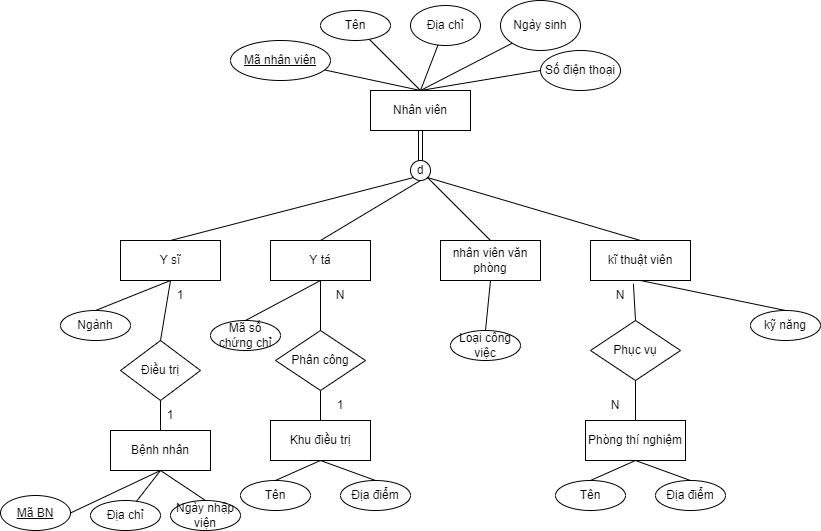

The diagram above was exported from draw.io. Its source (the exported page's mxGraphModel, read from the mxfile embedded in the PNG):
<mxGraphModel dx="744" dy="371" grid="1" gridSize="10" guides="1" tooltips="1" connect="1" arrows="1" fold="1" page="1" pageScale="1" pageWidth="850" pageHeight="1100" math="0" shadow="0" extFonts="Permanent Marker^https://fonts.googleapis.com/css?family=Permanent+Marker">
  <root>
    <mxCell id="0" />
    <mxCell id="1" parent="0" />
    <mxCell id="pl6DpDmjy7xIWoC1NKCQ-1" value="Nhân viên" style="whiteSpace=wrap;html=1;align=center;" parent="1" vertex="1">
      <mxGeometry x="380" y="170" width="100" height="40" as="geometry" />
    </mxCell>
    <mxCell id="pl6DpDmjy7xIWoC1NKCQ-3" value="Mã nhân viên&lt;br&gt;" style="ellipse;whiteSpace=wrap;html=1;align=center;fontStyle=4;" parent="1" vertex="1">
      <mxGeometry x="240" y="120" width="100" height="40" as="geometry" />
    </mxCell>
    <mxCell id="pl6DpDmjy7xIWoC1NKCQ-5" value="Ngày sinh" style="ellipse;whiteSpace=wrap;html=1;align=center;" parent="1" vertex="1">
      <mxGeometry x="510" y="80" width="80" height="50" as="geometry" />
    </mxCell>
    <mxCell id="pl6DpDmjy7xIWoC1NKCQ-6" value="Địa chỉ" style="ellipse;whiteSpace=wrap;html=1;align=center;" parent="1" vertex="1">
      <mxGeometry x="420" y="85" width="70" height="40" as="geometry" />
    </mxCell>
    <mxCell id="pl6DpDmjy7xIWoC1NKCQ-7" value="Tên" style="ellipse;whiteSpace=wrap;html=1;align=center;" parent="1" vertex="1">
      <mxGeometry x="330" y="90" width="70" height="30" as="geometry" />
    </mxCell>
    <mxCell id="pl6DpDmjy7xIWoC1NKCQ-8" value="Số điện thoại" style="ellipse;whiteSpace=wrap;html=1;align=center;" parent="1" vertex="1">
      <mxGeometry x="550" y="130" width="80" height="40" as="geometry" />
    </mxCell>
    <mxCell id="pl6DpDmjy7xIWoC1NKCQ-9" value="" style="endArrow=none;html=1;rounded=0;entryX=0.5;entryY=0;entryDx=0;entryDy=0;" parent="1" source="pl6DpDmjy7xIWoC1NKCQ-3" target="pl6DpDmjy7xIWoC1NKCQ-1" edge="1">
      <mxGeometry relative="1" as="geometry">
        <mxPoint x="380" y="300" as="sourcePoint" />
        <mxPoint x="540" y="300" as="targetPoint" />
      </mxGeometry>
    </mxCell>
    <mxCell id="pl6DpDmjy7xIWoC1NKCQ-11" value="" style="endArrow=none;html=1;rounded=0;" parent="1" source="pl6DpDmjy7xIWoC1NKCQ-7" edge="1">
      <mxGeometry relative="1" as="geometry">
        <mxPoint x="344.0739985014402" y="159.44442825030865" as="sourcePoint" />
        <mxPoint x="430" y="170" as="targetPoint" />
      </mxGeometry>
    </mxCell>
    <mxCell id="pl6DpDmjy7xIWoC1NKCQ-12" value="" style="endArrow=none;html=1;rounded=0;entryX=0.5;entryY=0;entryDx=0;entryDy=0;" parent="1" source="pl6DpDmjy7xIWoC1NKCQ-6" target="pl6DpDmjy7xIWoC1NKCQ-1" edge="1">
      <mxGeometry relative="1" as="geometry">
        <mxPoint x="354.0739985014402" y="169.44442825030865" as="sourcePoint" />
        <mxPoint x="450" y="190" as="targetPoint" />
      </mxGeometry>
    </mxCell>
    <mxCell id="pl6DpDmjy7xIWoC1NKCQ-13" value="" style="endArrow=none;html=1;rounded=0;entryX=0;entryY=1;entryDx=0;entryDy=0;exitX=0.5;exitY=0;exitDx=0;exitDy=0;" parent="1" source="pl6DpDmjy7xIWoC1NKCQ-1" target="pl6DpDmjy7xIWoC1NKCQ-5" edge="1">
      <mxGeometry relative="1" as="geometry">
        <mxPoint x="364.0739985014402" y="179.44442825030865" as="sourcePoint" />
        <mxPoint x="460" y="200" as="targetPoint" />
      </mxGeometry>
    </mxCell>
    <mxCell id="pl6DpDmjy7xIWoC1NKCQ-14" value="" style="endArrow=none;html=1;rounded=0;entryX=0;entryY=0.5;entryDx=0;entryDy=0;exitX=0.5;exitY=0;exitDx=0;exitDy=0;" parent="1" source="pl6DpDmjy7xIWoC1NKCQ-1" target="pl6DpDmjy7xIWoC1NKCQ-8" edge="1">
      <mxGeometry relative="1" as="geometry">
        <mxPoint x="374.0739985014402" y="189.44442825030865" as="sourcePoint" />
        <mxPoint x="470" y="210" as="targetPoint" />
      </mxGeometry>
    </mxCell>
    <mxCell id="pl6DpDmjy7xIWoC1NKCQ-16" value="Y sĩ" style="whiteSpace=wrap;html=1;align=center;" parent="1" vertex="1">
      <mxGeometry x="130" y="320" width="100" height="40" as="geometry" />
    </mxCell>
    <mxCell id="pl6DpDmjy7xIWoC1NKCQ-17" value="Y tá" style="whiteSpace=wrap;html=1;align=center;" parent="1" vertex="1">
      <mxGeometry x="280" y="320" width="100" height="40" as="geometry" />
    </mxCell>
    <mxCell id="pl6DpDmjy7xIWoC1NKCQ-18" value="nhân viên văn phòng" style="whiteSpace=wrap;html=1;align=center;" parent="1" vertex="1">
      <mxGeometry x="450" y="320" width="100" height="40" as="geometry" />
    </mxCell>
    <mxCell id="pl6DpDmjy7xIWoC1NKCQ-19" value="kĩ thuật viên" style="whiteSpace=wrap;html=1;align=center;" parent="1" vertex="1">
      <mxGeometry x="600" y="320" width="100" height="40" as="geometry" />
    </mxCell>
    <mxCell id="pl6DpDmjy7xIWoC1NKCQ-21" value="" style="endArrow=none;html=1;rounded=0;exitX=0.5;exitY=0;exitDx=0;exitDy=0;entryX=0;entryY=1;entryDx=0;entryDy=0;" parent="1" source="pl6DpDmjy7xIWoC1NKCQ-16" target="pl6DpDmjy7xIWoC1NKCQ-28" edge="1">
      <mxGeometry relative="1" as="geometry">
        <mxPoint x="380" y="290" as="sourcePoint" />
        <mxPoint x="340" y="250" as="targetPoint" />
      </mxGeometry>
    </mxCell>
    <mxCell id="pl6DpDmjy7xIWoC1NKCQ-22" value="" style="endArrow=none;html=1;rounded=0;exitX=0.5;exitY=0;exitDx=0;exitDy=0;entryX=0.5;entryY=1;entryDx=0;entryDy=0;" parent="1" source="pl6DpDmjy7xIWoC1NKCQ-17" target="pl6DpDmjy7xIWoC1NKCQ-28" edge="1">
      <mxGeometry relative="1" as="geometry">
        <mxPoint x="190" y="310" as="sourcePoint" />
        <mxPoint x="380" y="260" as="targetPoint" />
      </mxGeometry>
    </mxCell>
    <mxCell id="pl6DpDmjy7xIWoC1NKCQ-23" value="" style="endArrow=none;html=1;rounded=0;exitX=0.5;exitY=0;exitDx=0;exitDy=0;entryX=1;entryY=1;entryDx=0;entryDy=0;" parent="1" source="pl6DpDmjy7xIWoC1NKCQ-18" target="pl6DpDmjy7xIWoC1NKCQ-28" edge="1">
      <mxGeometry relative="1" as="geometry">
        <mxPoint x="200" y="320" as="sourcePoint" />
        <mxPoint x="450" y="250" as="targetPoint" />
      </mxGeometry>
    </mxCell>
    <mxCell id="pl6DpDmjy7xIWoC1NKCQ-24" value="" style="endArrow=none;html=1;rounded=0;exitX=0.5;exitY=0;exitDx=0;exitDy=0;entryX=1;entryY=1;entryDx=0;entryDy=0;" parent="1" source="pl6DpDmjy7xIWoC1NKCQ-19" target="pl6DpDmjy7xIWoC1NKCQ-28" edge="1">
      <mxGeometry relative="1" as="geometry">
        <mxPoint x="210" y="330" as="sourcePoint" />
        <mxPoint x="480" y="250" as="targetPoint" />
      </mxGeometry>
    </mxCell>
    <mxCell id="pl6DpDmjy7xIWoC1NKCQ-25" value="Ngành" style="ellipse;whiteSpace=wrap;html=1;align=center;" parent="1" vertex="1">
      <mxGeometry x="70" y="390" width="70" height="30" as="geometry" />
    </mxCell>
    <mxCell id="pl6DpDmjy7xIWoC1NKCQ-26" value="" style="endArrow=none;html=1;rounded=0;exitX=0.5;exitY=0;exitDx=0;exitDy=0;entryX=0.5;entryY=1;entryDx=0;entryDy=0;" parent="1" source="pl6DpDmjy7xIWoC1NKCQ-25" target="pl6DpDmjy7xIWoC1NKCQ-16" edge="1">
      <mxGeometry relative="1" as="geometry">
        <mxPoint x="190" y="310" as="sourcePoint" />
        <mxPoint x="440" y="220" as="targetPoint" />
      </mxGeometry>
    </mxCell>
    <mxCell id="pl6DpDmjy7xIWoC1NKCQ-28" value="" style="ellipse;whiteSpace=wrap;html=1;aspect=fixed;" parent="1" vertex="1">
      <mxGeometry x="420" y="240" width="20" height="20" as="geometry" />
    </mxCell>
    <mxCell id="pl6DpDmjy7xIWoC1NKCQ-29" value="" style="shape=link;html=1;rounded=0;exitX=0.5;exitY=1;exitDx=0;exitDy=0;entryX=0.5;entryY=0;entryDx=0;entryDy=0;" parent="1" source="pl6DpDmjy7xIWoC1NKCQ-1" target="pl6DpDmjy7xIWoC1NKCQ-28" edge="1">
      <mxGeometry width="100" relative="1" as="geometry">
        <mxPoint x="410" y="290" as="sourcePoint" />
        <mxPoint x="510" y="290" as="targetPoint" />
      </mxGeometry>
    </mxCell>
    <mxCell id="pl6DpDmjy7xIWoC1NKCQ-30" value="Mã số chứng chỉ" style="ellipse;whiteSpace=wrap;html=1;align=center;" parent="1" vertex="1">
      <mxGeometry x="220" y="400" width="70" height="30" as="geometry" />
    </mxCell>
    <mxCell id="pl6DpDmjy7xIWoC1NKCQ-31" value="" style="endArrow=none;html=1;rounded=0;exitX=0.5;exitY=0;exitDx=0;exitDy=0;entryX=0.5;entryY=1;entryDx=0;entryDy=0;" parent="1" source="pl6DpDmjy7xIWoC1NKCQ-30" target="pl6DpDmjy7xIWoC1NKCQ-17" edge="1">
      <mxGeometry relative="1" as="geometry">
        <mxPoint x="145" y="400" as="sourcePoint" />
        <mxPoint x="190" y="370" as="targetPoint" />
      </mxGeometry>
    </mxCell>
    <mxCell id="pl6DpDmjy7xIWoC1NKCQ-33" value="Loại công việc" style="ellipse;whiteSpace=wrap;html=1;align=center;" parent="1" vertex="1">
      <mxGeometry x="460" y="410" width="70" height="30" as="geometry" />
    </mxCell>
    <mxCell id="pl6DpDmjy7xIWoC1NKCQ-34" value="kỹ năng" style="ellipse;whiteSpace=wrap;html=1;align=center;" parent="1" vertex="1">
      <mxGeometry x="760" y="390" width="70" height="30" as="geometry" />
    </mxCell>
    <mxCell id="pl6DpDmjy7xIWoC1NKCQ-35" value="" style="endArrow=none;html=1;rounded=0;exitX=0.5;exitY=0;exitDx=0;exitDy=0;entryX=0.5;entryY=1;entryDx=0;entryDy=0;" parent="1" source="pl6DpDmjy7xIWoC1NKCQ-33" target="pl6DpDmjy7xIWoC1NKCQ-18" edge="1">
      <mxGeometry relative="1" as="geometry">
        <mxPoint x="300" y="410" as="sourcePoint" />
        <mxPoint x="340" y="370" as="targetPoint" />
      </mxGeometry>
    </mxCell>
    <mxCell id="pl6DpDmjy7xIWoC1NKCQ-36" value="" style="endArrow=none;html=1;rounded=0;exitX=0.5;exitY=0;exitDx=0;exitDy=0;entryX=0.5;entryY=1;entryDx=0;entryDy=0;" parent="1" source="pl6DpDmjy7xIWoC1NKCQ-34" target="pl6DpDmjy7xIWoC1NKCQ-19" edge="1">
      <mxGeometry relative="1" as="geometry">
        <mxPoint x="310" y="420" as="sourcePoint" />
        <mxPoint x="350" y="380" as="targetPoint" />
      </mxGeometry>
    </mxCell>
    <mxCell id="pl6DpDmjy7xIWoC1NKCQ-40" value="Khu điều trị" style="whiteSpace=wrap;html=1;align=center;" parent="1" vertex="1">
      <mxGeometry x="280" y="500" width="100" height="40" as="geometry" />
    </mxCell>
    <mxCell id="pl6DpDmjy7xIWoC1NKCQ-41" value="Địa điểm" style="ellipse;whiteSpace=wrap;html=1;align=center;" parent="1" vertex="1">
      <mxGeometry x="350" y="560" width="70" height="30" as="geometry" />
    </mxCell>
    <mxCell id="pl6DpDmjy7xIWoC1NKCQ-42" value="Tên" style="ellipse;whiteSpace=wrap;html=1;align=center;" parent="1" vertex="1">
      <mxGeometry x="250" y="560" width="70" height="30" as="geometry" />
    </mxCell>
    <mxCell id="pl6DpDmjy7xIWoC1NKCQ-44" value="" style="endArrow=none;html=1;rounded=0;entryX=0.5;entryY=1;entryDx=0;entryDy=0;exitX=0.5;exitY=0;exitDx=0;exitDy=0;" parent="1" source="pl6DpDmjy7xIWoC1NKCQ-41" target="pl6DpDmjy7xIWoC1NKCQ-40" edge="1">
      <mxGeometry relative="1" as="geometry">
        <mxPoint x="380" y="550" as="sourcePoint" />
        <mxPoint x="540" y="550" as="targetPoint" />
      </mxGeometry>
    </mxCell>
    <mxCell id="pl6DpDmjy7xIWoC1NKCQ-45" value="" style="endArrow=none;html=1;rounded=0;entryX=0.5;entryY=1;entryDx=0;entryDy=0;exitX=0.5;exitY=0;exitDx=0;exitDy=0;" parent="1" source="pl6DpDmjy7xIWoC1NKCQ-42" target="pl6DpDmjy7xIWoC1NKCQ-40" edge="1">
      <mxGeometry relative="1" as="geometry">
        <mxPoint x="395" y="570" as="sourcePoint" />
        <mxPoint x="340" y="530" as="targetPoint" />
      </mxGeometry>
    </mxCell>
    <mxCell id="pl6DpDmjy7xIWoC1NKCQ-46" value="Phân công" style="shape=rhombus;perimeter=rhombusPerimeter;whiteSpace=wrap;html=1;align=center;" parent="1" vertex="1">
      <mxGeometry x="285" y="410" width="90" height="60" as="geometry" />
    </mxCell>
    <mxCell id="pl6DpDmjy7xIWoC1NKCQ-49" value="" style="endArrow=none;html=1;rounded=0;exitX=0.5;exitY=1;exitDx=0;exitDy=0;entryX=0.5;entryY=0;entryDx=0;entryDy=0;" parent="1" source="pl6DpDmjy7xIWoC1NKCQ-17" target="pl6DpDmjy7xIWoC1NKCQ-46" edge="1">
      <mxGeometry relative="1" as="geometry">
        <mxPoint x="380" y="380" as="sourcePoint" />
        <mxPoint x="540" y="380" as="targetPoint" />
      </mxGeometry>
    </mxCell>
    <mxCell id="pl6DpDmjy7xIWoC1NKCQ-50" value="" style="endArrow=none;html=1;rounded=0;exitX=0.5;exitY=1;exitDx=0;exitDy=0;entryX=0.5;entryY=0;entryDx=0;entryDy=0;" parent="1" source="pl6DpDmjy7xIWoC1NKCQ-46" target="pl6DpDmjy7xIWoC1NKCQ-40" edge="1">
      <mxGeometry relative="1" as="geometry">
        <mxPoint x="340" y="370" as="sourcePoint" />
        <mxPoint x="340" y="420" as="targetPoint" />
      </mxGeometry>
    </mxCell>
    <mxCell id="pl6DpDmjy7xIWoC1NKCQ-55" value="N&lt;br&gt;" style="text;html=1;strokeColor=none;fillColor=none;align=center;verticalAlign=middle;whiteSpace=wrap;rounded=0;" parent="1" vertex="1">
      <mxGeometry x="320" y="360" width="60" height="30" as="geometry" />
    </mxCell>
    <mxCell id="pl6DpDmjy7xIWoC1NKCQ-56" value="1" style="text;html=1;strokeColor=none;fillColor=none;align=center;verticalAlign=middle;whiteSpace=wrap;rounded=0;" parent="1" vertex="1">
      <mxGeometry x="320" y="470" width="60" height="30" as="geometry" />
    </mxCell>
    <mxCell id="pl6DpDmjy7xIWoC1NKCQ-58" value="Phục vụ" style="shape=rhombus;perimeter=rhombusPerimeter;whiteSpace=wrap;html=1;align=center;" parent="1" vertex="1">
      <mxGeometry x="600" y="400" width="90" height="60" as="geometry" />
    </mxCell>
    <mxCell id="pl6DpDmjy7xIWoC1NKCQ-59" value="" style="endArrow=none;html=1;rounded=0;exitX=0.429;exitY=1.08;exitDx=0;exitDy=0;entryX=0.5;entryY=0;entryDx=0;entryDy=0;exitPerimeter=0;" parent="1" source="pl6DpDmjy7xIWoC1NKCQ-19" target="pl6DpDmjy7xIWoC1NKCQ-58" edge="1">
      <mxGeometry relative="1" as="geometry">
        <mxPoint x="340" y="370" as="sourcePoint" />
        <mxPoint x="340" y="420" as="targetPoint" />
      </mxGeometry>
    </mxCell>
    <mxCell id="pl6DpDmjy7xIWoC1NKCQ-60" value="N&lt;br&gt;" style="text;html=1;strokeColor=none;fillColor=none;align=center;verticalAlign=middle;whiteSpace=wrap;rounded=0;" parent="1" vertex="1">
      <mxGeometry x="600" y="360" width="60" height="30" as="geometry" />
    </mxCell>
    <mxCell id="pl6DpDmjy7xIWoC1NKCQ-61" value="Phòng thí nghiệm" style="whiteSpace=wrap;html=1;align=center;" parent="1" vertex="1">
      <mxGeometry x="595" y="500" width="100" height="40" as="geometry" />
    </mxCell>
    <mxCell id="pl6DpDmjy7xIWoC1NKCQ-62" value="Địa điểm" style="ellipse;whiteSpace=wrap;html=1;align=center;" parent="1" vertex="1">
      <mxGeometry x="665" y="560" width="70" height="30" as="geometry" />
    </mxCell>
    <mxCell id="pl6DpDmjy7xIWoC1NKCQ-63" value="Tên" style="ellipse;whiteSpace=wrap;html=1;align=center;" parent="1" vertex="1">
      <mxGeometry x="565" y="560" width="70" height="30" as="geometry" />
    </mxCell>
    <mxCell id="pl6DpDmjy7xIWoC1NKCQ-64" value="" style="endArrow=none;html=1;rounded=0;entryX=0.5;entryY=1;entryDx=0;entryDy=0;exitX=0.5;exitY=0;exitDx=0;exitDy=0;" parent="1" source="pl6DpDmjy7xIWoC1NKCQ-62" target="pl6DpDmjy7xIWoC1NKCQ-61" edge="1">
      <mxGeometry relative="1" as="geometry">
        <mxPoint x="695" y="550" as="sourcePoint" />
        <mxPoint x="855" y="550" as="targetPoint" />
      </mxGeometry>
    </mxCell>
    <mxCell id="pl6DpDmjy7xIWoC1NKCQ-65" value="" style="endArrow=none;html=1;rounded=0;entryX=0.5;entryY=1;entryDx=0;entryDy=0;exitX=0.5;exitY=0;exitDx=0;exitDy=0;" parent="1" source="pl6DpDmjy7xIWoC1NKCQ-63" target="pl6DpDmjy7xIWoC1NKCQ-61" edge="1">
      <mxGeometry relative="1" as="geometry">
        <mxPoint x="710" y="570" as="sourcePoint" />
        <mxPoint x="655" y="530" as="targetPoint" />
      </mxGeometry>
    </mxCell>
    <mxCell id="pl6DpDmjy7xIWoC1NKCQ-66" value="" style="endArrow=none;html=1;rounded=0;exitX=0.5;exitY=0;exitDx=0;exitDy=0;entryX=0.5;entryY=1;entryDx=0;entryDy=0;" parent="1" source="pl6DpDmjy7xIWoC1NKCQ-61" target="pl6DpDmjy7xIWoC1NKCQ-58" edge="1">
      <mxGeometry relative="1" as="geometry">
        <mxPoint x="505" y="420" as="sourcePoint" />
        <mxPoint x="510" y="370" as="targetPoint" />
      </mxGeometry>
    </mxCell>
    <mxCell id="pl6DpDmjy7xIWoC1NKCQ-67" value="N&lt;br&gt;" style="text;html=1;strokeColor=none;fillColor=none;align=center;verticalAlign=middle;whiteSpace=wrap;rounded=0;" parent="1" vertex="1">
      <mxGeometry x="595" y="470" width="60" height="30" as="geometry" />
    </mxCell>
    <mxCell id="pl6DpDmjy7xIWoC1NKCQ-69" value="Điều trị" style="shape=rhombus;perimeter=rhombusPerimeter;whiteSpace=wrap;html=1;align=center;" parent="1" vertex="1">
      <mxGeometry x="130" y="420" width="80" height="60" as="geometry" />
    </mxCell>
    <mxCell id="pl6DpDmjy7xIWoC1NKCQ-70" value="Bệnh nhân" style="whiteSpace=wrap;html=1;align=center;" parent="1" vertex="1">
      <mxGeometry x="120" y="510" width="100" height="40" as="geometry" />
    </mxCell>
    <mxCell id="pl6DpDmjy7xIWoC1NKCQ-72" value="Ngày nhập viện" style="ellipse;whiteSpace=wrap;html=1;align=center;" parent="1" vertex="1">
      <mxGeometry x="180" y="580" width="70" height="30" as="geometry" />
    </mxCell>
    <mxCell id="pl6DpDmjy7xIWoC1NKCQ-73" value="Địa chỉ" style="ellipse;whiteSpace=wrap;html=1;align=center;" parent="1" vertex="1">
      <mxGeometry x="100" y="580" width="70" height="30" as="geometry" />
    </mxCell>
    <mxCell id="pl6DpDmjy7xIWoC1NKCQ-74" value="" style="endArrow=none;html=1;rounded=0;exitX=0.5;exitY=1;exitDx=0;exitDy=0;entryX=0.5;entryY=0;entryDx=0;entryDy=0;" parent="1" source="pl6DpDmjy7xIWoC1NKCQ-70" target="pl6DpDmjy7xIWoC1NKCQ-72" edge="1">
      <mxGeometry relative="1" as="geometry">
        <mxPoint x="380" y="470" as="sourcePoint" />
        <mxPoint x="540" y="470" as="targetPoint" />
      </mxGeometry>
    </mxCell>
    <mxCell id="pl6DpDmjy7xIWoC1NKCQ-75" value="" style="endArrow=none;html=1;rounded=0;exitX=0.5;exitY=1;exitDx=0;exitDy=0;" parent="1" source="pl6DpDmjy7xIWoC1NKCQ-70" target="pl6DpDmjy7xIWoC1NKCQ-73" edge="1">
      <mxGeometry relative="1" as="geometry">
        <mxPoint x="180" y="560" as="sourcePoint" />
        <mxPoint x="215" y="590" as="targetPoint" />
      </mxGeometry>
    </mxCell>
    <mxCell id="pl6DpDmjy7xIWoC1NKCQ-76" value="Mã BN" style="ellipse;whiteSpace=wrap;html=1;align=center;fontStyle=4;" parent="1" vertex="1">
      <mxGeometry x="10" y="575" width="70" height="35" as="geometry" />
    </mxCell>
    <mxCell id="pl6DpDmjy7xIWoC1NKCQ-77" value="" style="endArrow=none;html=1;rounded=0;entryX=0.5;entryY=1;entryDx=0;entryDy=0;exitX=1;exitY=0.5;exitDx=0;exitDy=0;" parent="1" source="pl6DpDmjy7xIWoC1NKCQ-76" target="pl6DpDmjy7xIWoC1NKCQ-70" edge="1">
      <mxGeometry relative="1" as="geometry">
        <mxPoint x="150" y="470" as="sourcePoint" />
        <mxPoint x="310" y="470" as="targetPoint" />
      </mxGeometry>
    </mxCell>
    <mxCell id="pl6DpDmjy7xIWoC1NKCQ-78" value="" style="endArrow=none;html=1;rounded=0;exitX=0.5;exitY=0;exitDx=0;exitDy=0;entryX=0.5;entryY=1;entryDx=0;entryDy=0;" parent="1" source="pl6DpDmjy7xIWoC1NKCQ-69" target="pl6DpDmjy7xIWoC1NKCQ-16" edge="1">
      <mxGeometry relative="1" as="geometry">
        <mxPoint x="115" y="400" as="sourcePoint" />
        <mxPoint x="190" y="370" as="targetPoint" />
      </mxGeometry>
    </mxCell>
    <mxCell id="pl6DpDmjy7xIWoC1NKCQ-79" value="" style="endArrow=none;html=1;rounded=0;exitX=0.5;exitY=0;exitDx=0;exitDy=0;entryX=0.5;entryY=1;entryDx=0;entryDy=0;" parent="1" source="pl6DpDmjy7xIWoC1NKCQ-70" target="pl6DpDmjy7xIWoC1NKCQ-69" edge="1">
      <mxGeometry relative="1" as="geometry">
        <mxPoint x="180" y="430" as="sourcePoint" />
        <mxPoint x="190" y="370" as="targetPoint" />
      </mxGeometry>
    </mxCell>
    <mxCell id="pl6DpDmjy7xIWoC1NKCQ-80" value="1" style="text;html=1;strokeColor=none;fillColor=none;align=center;verticalAlign=middle;whiteSpace=wrap;rounded=0;" parent="1" vertex="1">
      <mxGeometry x="160" y="360" width="60" height="30" as="geometry" />
    </mxCell>
    <mxCell id="pl6DpDmjy7xIWoC1NKCQ-81" value="1" style="text;html=1;strokeColor=none;fillColor=none;align=center;verticalAlign=middle;whiteSpace=wrap;rounded=0;" parent="1" vertex="1">
      <mxGeometry x="150" y="480" width="60" height="30" as="geometry" />
    </mxCell>
    <mxCell id="uhVmSbEI0dYA5wOjsd9D-1" value="d" style="text;html=1;strokeColor=none;fillColor=none;align=center;verticalAlign=middle;whiteSpace=wrap;rounded=0;" vertex="1" parent="1">
      <mxGeometry x="415" y="245" width="30" height="10" as="geometry" />
    </mxCell>
  </root>
</mxGraphModel>